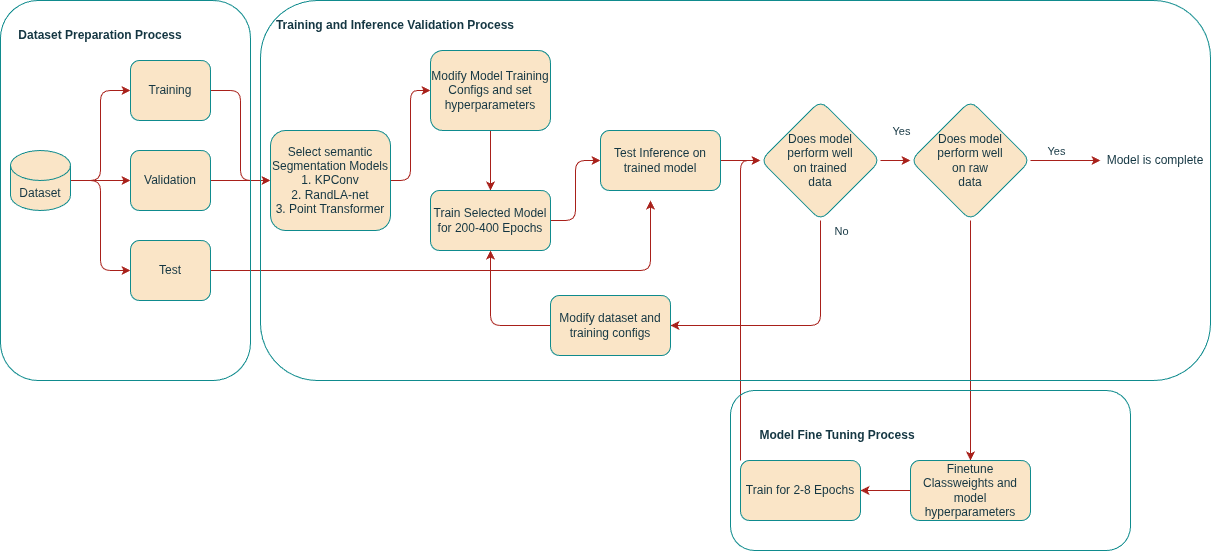

The diagram above was exported from draw.io. Its source (the exported page's mxGraphModel, read from the mxfile embedded in the PNG):
<mxGraphModel dx="1360" dy="793" grid="1" gridSize="10" guides="1" tooltips="1" connect="1" arrows="1" fold="1" page="1" pageScale="1" pageWidth="827" pageHeight="1169" background="#ffffff" math="0" shadow="0" adaptiveColors="auto">
  <root>
    <mxCell id="0" />
    <mxCell id="1" parent="0" />
    <mxCell id="VPJIExM9H-cJ785ptqCd-14" edge="1" parent="1" source="VPJIExM9H-cJ785ptqCd-1" style="edgeStyle=orthogonalEdgeStyle;rounded=1;orthogonalLoop=1;jettySize=auto;html=1;entryX=0;entryY=0.5;entryDx=0;entryDy=0;labelBackgroundColor=none;strokeColor=#A8201A;fontColor=default;" target="VPJIExM9H-cJ785ptqCd-2">
      <mxGeometry relative="1" as="geometry" />
    </mxCell>
    <mxCell id="VPJIExM9H-cJ785ptqCd-15" edge="1" parent="1" source="VPJIExM9H-cJ785ptqCd-1" style="edgeStyle=orthogonalEdgeStyle;rounded=1;orthogonalLoop=1;jettySize=auto;html=1;labelBackgroundColor=none;strokeColor=#A8201A;fontColor=default;" target="VPJIExM9H-cJ785ptqCd-4">
      <mxGeometry relative="1" as="geometry" />
    </mxCell>
    <mxCell id="VPJIExM9H-cJ785ptqCd-16" edge="1" parent="1" source="VPJIExM9H-cJ785ptqCd-1" style="edgeStyle=orthogonalEdgeStyle;rounded=1;orthogonalLoop=1;jettySize=auto;html=1;entryX=0;entryY=0.5;entryDx=0;entryDy=0;labelBackgroundColor=none;strokeColor=#A8201A;fontColor=default;" target="VPJIExM9H-cJ785ptqCd-5">
      <mxGeometry relative="1" as="geometry" />
    </mxCell>
    <mxCell id="VPJIExM9H-cJ785ptqCd-1" parent="1" style="shape=cylinder3;whiteSpace=wrap;html=1;boundedLbl=1;backgroundOutline=1;size=15;rounded=1;labelBackgroundColor=none;fillColor=#FAE5C7;strokeColor=#0F8B8D;fontColor=#143642;" value="Dataset" vertex="1">
      <mxGeometry height="60" width="60" x="90" y="380" as="geometry" />
    </mxCell>
    <mxCell id="VPJIExM9H-cJ785ptqCd-19" edge="1" parent="1" source="VPJIExM9H-cJ785ptqCd-2" style="edgeStyle=orthogonalEdgeStyle;rounded=1;orthogonalLoop=1;jettySize=auto;html=1;entryX=0;entryY=0.5;entryDx=0;entryDy=0;labelBackgroundColor=none;strokeColor=#A8201A;fontColor=default;" target="VPJIExM9H-cJ785ptqCd-6">
      <mxGeometry relative="1" as="geometry" />
    </mxCell>
    <mxCell id="VPJIExM9H-cJ785ptqCd-2" parent="1" style="rounded=1;whiteSpace=wrap;html=1;fillColor=#FAE5C7;labelBackgroundColor=none;strokeColor=#0F8B8D;fontColor=#143642;" value="Training" vertex="1">
      <mxGeometry height="60" width="80" x="210" y="290" as="geometry" />
    </mxCell>
    <mxCell id="VPJIExM9H-cJ785ptqCd-17" edge="1" parent="1" source="VPJIExM9H-cJ785ptqCd-4" style="edgeStyle=orthogonalEdgeStyle;rounded=1;orthogonalLoop=1;jettySize=auto;html=1;entryX=0;entryY=0.5;entryDx=0;entryDy=0;labelBackgroundColor=none;strokeColor=#A8201A;fontColor=default;" target="VPJIExM9H-cJ785ptqCd-6">
      <mxGeometry relative="1" as="geometry" />
    </mxCell>
    <mxCell id="VPJIExM9H-cJ785ptqCd-4" parent="1" style="rounded=1;whiteSpace=wrap;html=1;fillColor=#FAE5C7;labelBackgroundColor=none;strokeColor=#0F8B8D;fontColor=#143642;" value="Validation" vertex="1">
      <mxGeometry height="60" width="80" x="210" y="380" as="geometry" />
    </mxCell>
    <mxCell id="VPJIExM9H-cJ785ptqCd-30" edge="1" parent="1" source="VPJIExM9H-cJ785ptqCd-5" style="edgeStyle=orthogonalEdgeStyle;rounded=1;orthogonalLoop=1;jettySize=auto;html=1;labelBackgroundColor=none;strokeColor=#A8201A;fontColor=default;">
      <mxGeometry relative="1" as="geometry">
        <mxPoint x="730" y="430" as="targetPoint" />
      </mxGeometry>
    </mxCell>
    <mxCell id="VPJIExM9H-cJ785ptqCd-5" parent="1" style="rounded=1;whiteSpace=wrap;html=1;fillColor=#FAE5C7;labelBackgroundColor=none;strokeColor=#0F8B8D;fontColor=#143642;" value="Test" vertex="1">
      <mxGeometry height="60" width="80" x="210" y="470" as="geometry" />
    </mxCell>
    <mxCell id="VPJIExM9H-cJ785ptqCd-20" edge="1" parent="1" source="VPJIExM9H-cJ785ptqCd-6" style="edgeStyle=orthogonalEdgeStyle;rounded=1;orthogonalLoop=1;jettySize=auto;html=1;entryX=0;entryY=0.5;entryDx=0;entryDy=0;labelBackgroundColor=none;strokeColor=#A8201A;fontColor=default;" target="VPJIExM9H-cJ785ptqCd-7">
      <mxGeometry relative="1" as="geometry" />
    </mxCell>
    <mxCell id="VPJIExM9H-cJ785ptqCd-6" parent="1" style="rounded=1;whiteSpace=wrap;html=1;fillColor=#FAE5C7;labelBackgroundColor=none;strokeColor=#0F8B8D;fontColor=#143642;" value="Select semantic Segmentation Models&lt;div&gt;1. KPConv&lt;/div&gt;&lt;div&gt;2. RandLA-net&lt;/div&gt;&lt;div&gt;3. Point Transformer&lt;/div&gt;" vertex="1">
      <mxGeometry height="100" width="120" x="350" y="360" as="geometry" />
    </mxCell>
    <mxCell id="VPJIExM9H-cJ785ptqCd-28" edge="1" parent="1" source="VPJIExM9H-cJ785ptqCd-7" style="edgeStyle=orthogonalEdgeStyle;rounded=1;orthogonalLoop=1;jettySize=auto;html=1;entryX=0.5;entryY=0;entryDx=0;entryDy=0;labelBackgroundColor=none;strokeColor=#A8201A;fontColor=default;" target="VPJIExM9H-cJ785ptqCd-8">
      <mxGeometry relative="1" as="geometry" />
    </mxCell>
    <mxCell id="VPJIExM9H-cJ785ptqCd-7" parent="1" style="rounded=1;whiteSpace=wrap;html=1;fillColor=#FAE5C7;labelBackgroundColor=none;strokeColor=#0F8B8D;fontColor=#143642;" value="Modify Model Training Configs and set hyperparameters" vertex="1">
      <mxGeometry height="80" width="120" x="510" y="280" as="geometry" />
    </mxCell>
    <mxCell id="VPJIExM9H-cJ785ptqCd-22" edge="1" parent="1" source="VPJIExM9H-cJ785ptqCd-8" style="edgeStyle=orthogonalEdgeStyle;rounded=1;orthogonalLoop=1;jettySize=auto;html=1;entryX=0;entryY=0.5;entryDx=0;entryDy=0;labelBackgroundColor=none;strokeColor=#A8201A;fontColor=default;" target="VPJIExM9H-cJ785ptqCd-9">
      <mxGeometry relative="1" as="geometry" />
    </mxCell>
    <mxCell id="VPJIExM9H-cJ785ptqCd-8" parent="1" style="rounded=1;whiteSpace=wrap;html=1;fillColor=#FAE5C7;labelBackgroundColor=none;strokeColor=#0F8B8D;fontColor=#143642;" value="Train Selected Model&lt;div&gt;for 200-400 Epochs&lt;/div&gt;" vertex="1">
      <mxGeometry height="60" width="120" x="510" y="420" as="geometry" />
    </mxCell>
    <mxCell id="VPJIExM9H-cJ785ptqCd-29" edge="1" parent="1" source="VPJIExM9H-cJ785ptqCd-9" style="edgeStyle=orthogonalEdgeStyle;rounded=1;orthogonalLoop=1;jettySize=auto;html=1;entryX=0;entryY=0.5;entryDx=0;entryDy=0;labelBackgroundColor=none;strokeColor=#A8201A;fontColor=default;" target="VPJIExM9H-cJ785ptqCd-24">
      <mxGeometry relative="1" as="geometry" />
    </mxCell>
    <mxCell id="VPJIExM9H-cJ785ptqCd-9" parent="1" style="rounded=1;whiteSpace=wrap;html=1;fillColor=#FAE5C7;labelBackgroundColor=none;strokeColor=#0F8B8D;fontColor=#143642;" value="Test Inference on trained model" vertex="1">
      <mxGeometry height="60" width="120" x="680" y="360" as="geometry" />
    </mxCell>
    <mxCell id="VPJIExM9H-cJ785ptqCd-13" parent="1" style="text;html=1;whiteSpace=wrap;strokeColor=none;fillColor=none;align=center;verticalAlign=middle;rounded=1;labelBackgroundColor=none;fontColor=#143642;" value="&lt;b&gt;Dataset Preparation Process&lt;/b&gt;" vertex="1">
      <mxGeometry height="30" width="180" x="90" y="250" as="geometry" />
    </mxCell>
    <mxCell id="VPJIExM9H-cJ785ptqCd-33" edge="1" parent="1" source="VPJIExM9H-cJ785ptqCd-24" style="edgeStyle=orthogonalEdgeStyle;rounded=1;orthogonalLoop=1;jettySize=auto;html=1;entryX=1;entryY=0.5;entryDx=0;entryDy=0;labelBackgroundColor=none;strokeColor=#A8201A;fontColor=default;" target="VPJIExM9H-cJ785ptqCd-32">
      <mxGeometry relative="1" as="geometry">
        <Array as="points">
          <mxPoint x="900" y="555" />
        </Array>
      </mxGeometry>
    </mxCell>
    <mxCell id="VPJIExM9H-cJ785ptqCd-34" connectable="0" parent="VPJIExM9H-cJ785ptqCd-33" style="edgeLabel;html=1;align=center;verticalAlign=middle;resizable=0;points=[];rounded=1;labelBackgroundColor=none;fontColor=#143642;" value="No" vertex="1">
      <mxGeometry relative="1" x="0.3804" y="3" as="geometry">
        <mxPoint x="91" y="-98" as="offset" />
      </mxGeometry>
    </mxCell>
    <mxCell id="VPJIExM9H-cJ785ptqCd-37" edge="1" parent="1" source="VPJIExM9H-cJ785ptqCd-24" style="edgeStyle=orthogonalEdgeStyle;rounded=1;orthogonalLoop=1;jettySize=auto;html=1;entryX=0;entryY=0.5;entryDx=0;entryDy=0;labelBackgroundColor=none;strokeColor=#A8201A;fontColor=default;" target="VPJIExM9H-cJ785ptqCd-39">
      <mxGeometry relative="1" as="geometry">
        <mxPoint x="1020" y="390" as="targetPoint" />
      </mxGeometry>
    </mxCell>
    <mxCell id="VPJIExM9H-cJ785ptqCd-38" connectable="0" parent="VPJIExM9H-cJ785ptqCd-37" style="edgeLabel;html=1;align=center;verticalAlign=middle;resizable=0;points=[];rounded=1;labelBackgroundColor=none;fontColor=#143642;" value="Yes" vertex="1">
      <mxGeometry relative="1" x="-0.2" y="-5" as="geometry">
        <mxPoint y="-25" as="offset" />
      </mxGeometry>
    </mxCell>
    <mxCell id="VPJIExM9H-cJ785ptqCd-24" parent="1" style="rhombus;whiteSpace=wrap;html=1;fillColor=#FAE5C7;rounded=1;labelBackgroundColor=none;strokeColor=#0F8B8D;fontColor=#143642;" value="Does model&lt;div&gt;perform well&lt;/div&gt;&lt;div&gt;on trained&lt;/div&gt;&lt;div&gt;data&lt;/div&gt;" vertex="1">
      <mxGeometry height="120" width="120" x="840" y="330" as="geometry" />
    </mxCell>
    <mxCell id="VPJIExM9H-cJ785ptqCd-36" edge="1" parent="1" source="VPJIExM9H-cJ785ptqCd-32" style="edgeStyle=orthogonalEdgeStyle;rounded=1;orthogonalLoop=1;jettySize=auto;html=1;entryX=0.5;entryY=1;entryDx=0;entryDy=0;labelBackgroundColor=none;strokeColor=#A8201A;fontColor=default;" target="VPJIExM9H-cJ785ptqCd-8">
      <mxGeometry relative="1" as="geometry">
        <Array as="points">
          <mxPoint x="570" y="555" />
        </Array>
      </mxGeometry>
    </mxCell>
    <mxCell id="VPJIExM9H-cJ785ptqCd-32" parent="1" style="rounded=1;whiteSpace=wrap;html=1;fillColor=#FAE5C7;labelBackgroundColor=none;strokeColor=#0F8B8D;fontColor=#143642;" value="Modify dataset and training configs" vertex="1">
      <mxGeometry height="60" width="120" x="630" y="525" as="geometry" />
    </mxCell>
    <mxCell id="VPJIExM9H-cJ785ptqCd-62" edge="1" parent="1" source="VPJIExM9H-cJ785ptqCd-39" style="edgeStyle=orthogonalEdgeStyle;rounded=1;orthogonalLoop=1;jettySize=auto;html=1;entryX=0.5;entryY=0;entryDx=0;entryDy=0;labelBackgroundColor=none;strokeColor=#A8201A;fontColor=default;" target="VPJIExM9H-cJ785ptqCd-46">
      <mxGeometry relative="1" as="geometry" />
    </mxCell>
    <mxCell id="VPJIExM9H-cJ785ptqCd-69" edge="1" parent="1" source="VPJIExM9H-cJ785ptqCd-39" style="edgeStyle=orthogonalEdgeStyle;rounded=1;orthogonalLoop=1;jettySize=auto;html=1;labelBackgroundColor=none;strokeColor=#A8201A;fontColor=default;">
      <mxGeometry relative="1" as="geometry">
        <mxPoint x="1180" y="390" as="targetPoint" />
      </mxGeometry>
    </mxCell>
    <mxCell id="VPJIExM9H-cJ785ptqCd-70" connectable="0" parent="VPJIExM9H-cJ785ptqCd-69" style="edgeLabel;html=1;align=center;verticalAlign=middle;resizable=0;points=[];rounded=1;labelBackgroundColor=none;fontColor=#143642;" value="Yes" vertex="1">
      <mxGeometry relative="1" x="-0.28" y="2" as="geometry">
        <mxPoint y="-8" as="offset" />
      </mxGeometry>
    </mxCell>
    <mxCell id="VPJIExM9H-cJ785ptqCd-39" parent="1" style="rhombus;whiteSpace=wrap;html=1;fillColor=#FAE5C7;rounded=1;labelBackgroundColor=none;strokeColor=#0F8B8D;fontColor=#143642;" value="Does model&lt;div&gt;perform well&lt;/div&gt;&lt;div&gt;on raw&lt;/div&gt;&lt;div&gt;data&lt;/div&gt;" vertex="1">
      <mxGeometry height="120" width="120" x="990" y="330" as="geometry" />
    </mxCell>
    <mxCell id="VPJIExM9H-cJ785ptqCd-60" edge="1" parent="1" source="VPJIExM9H-cJ785ptqCd-46" style="edgeStyle=orthogonalEdgeStyle;rounded=1;orthogonalLoop=1;jettySize=auto;html=1;entryX=1;entryY=0.5;entryDx=0;entryDy=0;labelBackgroundColor=none;strokeColor=#A8201A;fontColor=default;" target="VPJIExM9H-cJ785ptqCd-52">
      <mxGeometry relative="1" as="geometry" />
    </mxCell>
    <mxCell id="VPJIExM9H-cJ785ptqCd-46" parent="1" style="rounded=1;whiteSpace=wrap;html=1;fillColor=#FAE5C7;labelBackgroundColor=none;strokeColor=#0F8B8D;fontColor=#143642;" value="Finetune Classweights and model hyperparameters" vertex="1">
      <mxGeometry height="60" width="120" x="990" y="690" as="geometry" />
    </mxCell>
    <mxCell id="VPJIExM9H-cJ785ptqCd-63" edge="1" parent="1" source="VPJIExM9H-cJ785ptqCd-52" style="edgeStyle=orthogonalEdgeStyle;rounded=1;orthogonalLoop=1;jettySize=auto;html=1;entryX=0;entryY=0.5;entryDx=0;entryDy=0;labelBackgroundColor=none;strokeColor=#A8201A;fontColor=default;" target="VPJIExM9H-cJ785ptqCd-24">
      <mxGeometry relative="1" as="geometry">
        <Array as="points">
          <mxPoint x="820" y="720" />
          <mxPoint x="820" y="390" />
        </Array>
      </mxGeometry>
    </mxCell>
    <mxCell id="VPJIExM9H-cJ785ptqCd-52" parent="1" style="rounded=1;whiteSpace=wrap;html=1;fillColor=#FAE5C7;labelBackgroundColor=none;strokeColor=#0F8B8D;fontColor=#143642;" value="Train for 2-8 Epochs" vertex="1">
      <mxGeometry height="60" width="120" x="820" y="690" as="geometry" />
    </mxCell>
    <mxCell id="VPJIExM9H-cJ785ptqCd-66" parent="1" style="text;html=1;whiteSpace=wrap;strokeColor=none;fillColor=none;align=center;verticalAlign=middle;rounded=1;labelBackgroundColor=none;fontColor=#143642;" value="&lt;b&gt;Model Fine Tuning Process&lt;/b&gt;" vertex="1">
      <mxGeometry height="30" width="180" x="827" y="650" as="geometry" />
    </mxCell>
    <mxCell id="VPJIExM9H-cJ785ptqCd-68" parent="1" style="text;html=1;whiteSpace=wrap;strokeColor=none;fillColor=none;align=center;verticalAlign=middle;rounded=1;labelBackgroundColor=none;fontColor=#143642;" value="&lt;b&gt;Training and Inference Validation Process&lt;/b&gt;" vertex="1">
      <mxGeometry height="30" width="270" x="340" y="240" as="geometry" />
    </mxCell>
    <mxCell id="VPJIExM9H-cJ785ptqCd-71" parent="1" style="text;html=1;whiteSpace=wrap;strokeColor=none;fillColor=none;align=center;verticalAlign=middle;rounded=1;labelBackgroundColor=none;fontColor=#143642;" value="Model is complete" vertex="1">
      <mxGeometry height="30" width="130" x="1170" y="375" as="geometry" />
    </mxCell>
    <mxCell id="VPJIExM9H-cJ785ptqCd-75" parent="1" style="rounded=1;whiteSpace=wrap;html=1;fillColor=none;labelBackgroundColor=none;strokeColor=#0F8B8D;fontColor=#143642;" value="" vertex="1">
      <mxGeometry height="380" width="250" x="80" y="230" as="geometry" />
    </mxCell>
    <mxCell id="VPJIExM9H-cJ785ptqCd-77" parent="1" style="rounded=1;whiteSpace=wrap;html=1;fillColor=none;labelBackgroundColor=none;strokeColor=#0F8B8D;fontColor=#143642;" value="" vertex="1">
      <mxGeometry height="160" width="400" x="810" y="620" as="geometry" />
    </mxCell>
    <mxCell id="VPJIExM9H-cJ785ptqCd-78" parent="1" style="rounded=1;whiteSpace=wrap;html=1;fillColor=none;labelBackgroundColor=none;strokeColor=#0F8B8D;fontColor=#143642;" value="" vertex="1">
      <mxGeometry height="380" width="950" x="340" y="230" as="geometry" />
    </mxCell>
  </root>
</mxGraphModel>